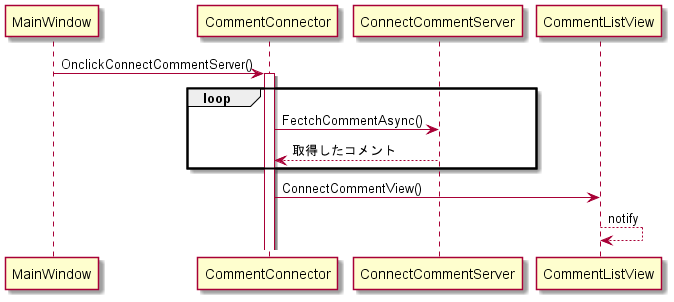

The diagram above was rendered by PlantUML. Its source (embedded in the PNG):
@startuml UI-コメント取得
    MainWindow -> CommentConnector : OnclickConnectCommentServer()
    activate CommentConnector
    loop
    CommentConnector -> ConnectCommentServer : FectchCommentAsync()
    CommentConnector <-- ConnectCommentServer  : 取得したコメント
    end loop

    CommentConnector -> CommentListView : ConnectCommentView()
    CommentListView --> CommentListView : notify



@enduml